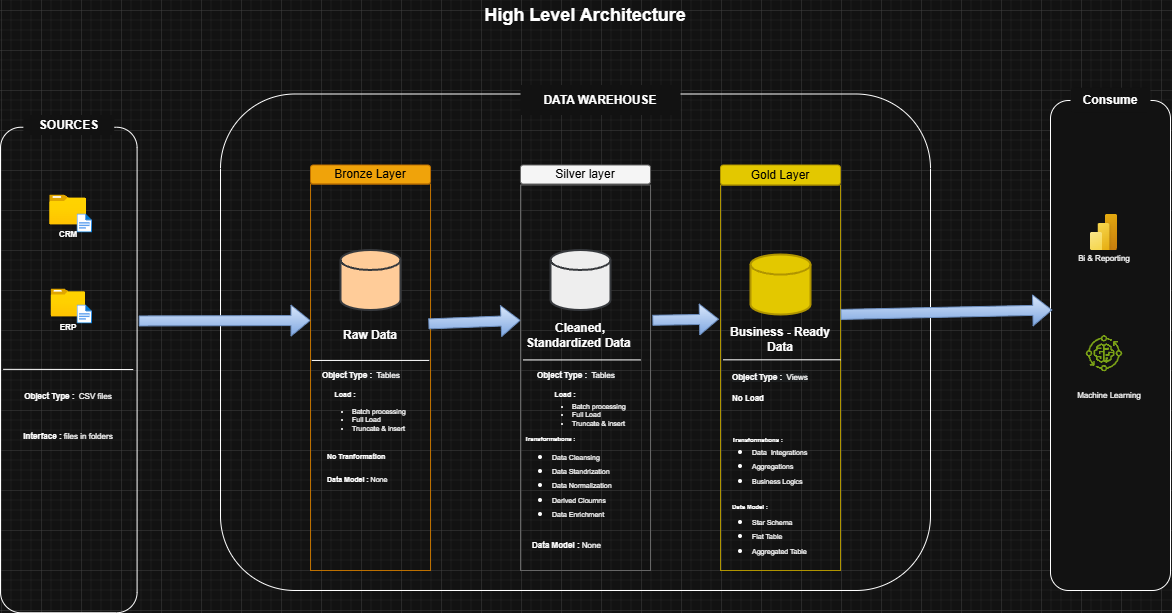

The diagram above was exported from draw.io. Its source (the exported page's mxGraphModel, read from the mxfile embedded in the PNG):
<mxGraphModel dx="1895" dy="1200" grid="1" gridSize="10" guides="1" tooltips="1" connect="1" arrows="1" fold="1" page="1" pageScale="1" pageWidth="850" pageHeight="1100" math="0" shadow="0">
  <root>
    <mxCell id="0" />
    <mxCell id="1" parent="0" />
    <mxCell id="GVPKMYTwA3EV7BEUIv5d-1" parent="1" style="text;html=1;whiteSpace=wrap;strokeColor=none;fillColor=none;align=center;verticalAlign=middle;rounded=1;fontSize=15;" value="&lt;b style=&quot;&quot;&gt;&lt;font style=&quot;font-size: 18px;&quot;&gt;High Level Architecture&lt;/font&gt;&lt;/b&gt;" vertex="1">
      <mxGeometry height="30" width="210" x="520" y="150" as="geometry" />
    </mxCell>
    <mxCell id="GVPKMYTwA3EV7BEUIv5d-2" parent="1" style="image;aspect=fixed;html=1;points=[];align=center;fontSize=12;image=img/lib/azure2/general/Folder_Blank.svg;" value="" vertex="1">
      <mxGeometry height="30" width="36.96" x="89.27000000000001" y="344.5" as="geometry" />
    </mxCell>
    <mxCell id="GVPKMYTwA3EV7BEUIv5d-3" parent="1" style="text;html=1;whiteSpace=wrap;strokeColor=none;fillColor=none;align=center;verticalAlign=middle;rounded=0;" value="&lt;font style=&quot;font-size: 8px;&quot;&gt;&lt;b style=&quot;&quot;&gt;CRM&lt;/b&gt;&lt;/font&gt;" vertex="1">
      <mxGeometry height="17" width="60" x="77.75" y="374.5" as="geometry" />
    </mxCell>
    <mxCell id="GVPKMYTwA3EV7BEUIv5d-6" parent="1" style="rounded=1;whiteSpace=wrap;html=1;fillColor=none;" value="" vertex="1">
      <mxGeometry height="485.5" width="136.59" x="40" y="276.75" as="geometry" />
    </mxCell>
    <mxCell id="GVPKMYTwA3EV7BEUIv5d-8" parent="1" style="rounded=1;whiteSpace=wrap;html=1;fillColor=none;fontStyle=1" value="" vertex="1">
      <mxGeometry height="496.5" width="710" x="260" y="243.5" as="geometry" />
    </mxCell>
    <mxCell id="GVPKMYTwA3EV7BEUIv5d-9" parent="1" style="rounded=1;whiteSpace=wrap;html=1;" value="" vertex="1">
      <mxGeometry height="490" width="120" x="1090" y="250" as="geometry" />
    </mxCell>
    <mxCell id="GVPKMYTwA3EV7BEUIv5d-10" parent="1" style="text;html=1;whiteSpace=wrap;align=center;verticalAlign=middle;rounded=1;dashed=1;glass=0;strokeWidth=5;perimeterSpacing=5;fillColor=default;" value="&lt;b&gt;SOURCES&lt;/b&gt;" vertex="1">
      <mxGeometry height="20" width="90.88" x="62.86" y="264.5" as="geometry" />
    </mxCell>
    <mxCell id="GVPKMYTwA3EV7BEUIv5d-12" parent="1" style="text;html=1;whiteSpace=wrap;strokeColor=none;fillColor=default;align=center;verticalAlign=middle;rounded=0;dashed=1;" value="&lt;b&gt;DATA WAREHOUSE&lt;/b&gt;" vertex="1">
      <mxGeometry height="30" width="160" x="560" y="234.5" as="geometry" />
    </mxCell>
    <mxCell id="GVPKMYTwA3EV7BEUIv5d-13" parent="1" style="rounded=1;whiteSpace=wrap;html=1;fillColor=#f0a30a;strokeColor=#BD7000;fontColor=#000000;" value="Bronze Layer" vertex="1">
      <mxGeometry height="19" width="120" x="350" y="314.5" as="geometry" />
    </mxCell>
    <mxCell id="GVPKMYTwA3EV7BEUIv5d-17" parent="1" style="rounded=0;whiteSpace=wrap;html=1;fillColor=none;strokeColor=#BD7000;fontColor=#000000;" value="" vertex="1">
      <mxGeometry height="386.5" width="120" x="350" y="333.5" as="geometry" />
    </mxCell>
    <mxCell id="GVPKMYTwA3EV7BEUIv5d-21" parent="1" style="rounded=1;whiteSpace=wrap;html=1;fillColor=#f5f5f5;strokeColor=#666666;fontColor=#333333;" value="&lt;font style=&quot;color: rgb(0, 0, 0);&quot;&gt;Silver layer&lt;/font&gt;" vertex="1">
      <mxGeometry height="19" width="130" x="560" y="314.5" as="geometry" />
    </mxCell>
    <mxCell id="GVPKMYTwA3EV7BEUIv5d-23" parent="1" style="rounded=1;whiteSpace=wrap;html=1;fillColor=#e3c800;strokeColor=#B09500;fontColor=#000000;" value="Gold Layer" vertex="1">
      <mxGeometry height="20" width="120" x="760" y="314.5" as="geometry" />
    </mxCell>
    <mxCell id="GVPKMYTwA3EV7BEUIv5d-24" parent="1" style="rounded=0;whiteSpace=wrap;html=1;fillColor=none;strokeColor=#B09500;fontColor=#000000;" value="" vertex="1">
      <mxGeometry height="385.5" width="120" x="760" y="334.5" as="geometry" />
    </mxCell>
    <mxCell id="GVPKMYTwA3EV7BEUIv5d-27" parent="1" style="image;aspect=fixed;html=1;points=[];align=center;fontSize=12;image=img/lib/azure2/general/File.svg;" value="" vertex="1">
      <mxGeometry height="19" width="15.42" x="116.59" y="363.5" as="geometry" />
    </mxCell>
    <mxCell id="GVPKMYTwA3EV7BEUIv5d-28" parent="1" style="image;aspect=fixed;html=1;points=[];align=center;fontSize=12;image=img/lib/azure2/general/Folder_Blank.svg;" value="" vertex="1">
      <mxGeometry height="28" width="34.5" x="90.5" y="438.5" as="geometry" />
    </mxCell>
    <mxCell id="GVPKMYTwA3EV7BEUIv5d-29" parent="1" style="text;html=1;whiteSpace=wrap;strokeColor=none;fillColor=none;align=center;verticalAlign=middle;rounded=0;" value="&lt;font style=&quot;font-size: 8px;&quot;&gt;&lt;b style=&quot;&quot;&gt;ERP&lt;/b&gt;&lt;/font&gt;" vertex="1">
      <mxGeometry height="17" width="60" x="77.75" y="467.5" as="geometry" />
    </mxCell>
    <mxCell id="GVPKMYTwA3EV7BEUIv5d-30" parent="1" style="image;aspect=fixed;html=1;points=[];align=center;fontSize=12;image=img/lib/azure2/general/File.svg;" value="" vertex="1">
      <mxGeometry height="19" width="15.42" x="116.59" y="454.5" as="geometry" />
    </mxCell>
    <mxCell id="GVPKMYTwA3EV7BEUIv5d-34" edge="1" parent="1" style="endArrow=none;html=1;rounded=0;entryX=1.008;entryY=0.728;entryDx=0;entryDy=0;entryPerimeter=0;" value="">
      <mxGeometry height="50" relative="1" width="50" as="geometry">
        <mxPoint x="42.75" y="518.84" as="sourcePoint" />
        <mxPoint x="172.74400000000003" y="519.0400000000001" as="targetPoint" />
      </mxGeometry>
    </mxCell>
    <mxCell id="GVPKMYTwA3EV7BEUIv5d-35" parent="1" style="text;html=1;whiteSpace=wrap;strokeColor=none;fillColor=none;align=center;verticalAlign=middle;rounded=0;" value="&lt;span style=&quot;font-size: 8px;&quot;&gt;&lt;b&gt;Object Type :&amp;nbsp; &lt;/b&gt;CSV files&lt;/span&gt;" vertex="1">
      <mxGeometry height="20" width="121.59" x="46.95" y="534.5" as="geometry" />
    </mxCell>
    <mxCell id="GVPKMYTwA3EV7BEUIv5d-39" parent="1" style="text;html=1;whiteSpace=wrap;strokeColor=none;fillColor=none;align=center;verticalAlign=middle;rounded=0;" value="&lt;span style=&quot;font-size: 8px;&quot;&gt;&lt;b&gt;Interface :&lt;/b&gt;&amp;nbsp;files in folders&lt;/span&gt;" vertex="1">
      <mxGeometry height="20" width="121.59" x="46.95" y="574.5" as="geometry" />
    </mxCell>
    <mxCell id="GVPKMYTwA3EV7BEUIv5d-50" parent="1" style="strokeWidth=2;html=1;shape=mxgraph.flowchart.database;whiteSpace=wrap;fillColor=#ffcc99;strokeColor=#36393d;" value="" vertex="1">
      <mxGeometry height="60" width="60" x="380" y="399.5" as="geometry" />
    </mxCell>
    <mxCell id="GVPKMYTwA3EV7BEUIv5d-51" parent="1" style="strokeWidth=2;html=1;shape=mxgraph.flowchart.database;whiteSpace=wrap;fillColor=#eeeeee;strokeColor=#36393d;" value="" vertex="1">
      <mxGeometry height="60" width="60" x="590" y="399.5" as="geometry" />
    </mxCell>
    <mxCell id="GVPKMYTwA3EV7BEUIv5d-52" parent="1" style="strokeWidth=2;html=1;shape=mxgraph.flowchart.database;whiteSpace=wrap;fillColor=#e3c800;fontColor=#000000;strokeColor=#B09500;" value="" vertex="1">
      <mxGeometry height="60" width="60" x="790" y="404" as="geometry" />
    </mxCell>
    <mxCell id="GVPKMYTwA3EV7BEUIv5d-55" edge="1" parent="1" style="endArrow=none;html=1;rounded=0;entryX=0.979;entryY=0.597;entryDx=0;entryDy=0;entryPerimeter=0;" value="">
      <mxGeometry height="50" relative="1" width="50" as="geometry">
        <mxPoint x="351.26" y="509.95" as="sourcePoint" />
        <mxPoint x="468.7399999999999" y="509.92299999999994" as="targetPoint" />
      </mxGeometry>
    </mxCell>
    <mxCell id="GVPKMYTwA3EV7BEUIv5d-60" edge="1" parent="1" style="endArrow=none;html=1;rounded=0;entryX=0.979;entryY=0.597;entryDx=0;entryDy=0;entryPerimeter=0;" value="">
      <mxGeometry height="50" relative="1" width="50" as="geometry">
        <mxPoint x="562.52" y="509.43700000000007" as="sourcePoint" />
        <mxPoint x="679.9999999999999" y="509.41" as="targetPoint" />
      </mxGeometry>
    </mxCell>
    <mxCell id="GVPKMYTwA3EV7BEUIv5d-62" edge="1" parent="1" style="endArrow=none;html=1;rounded=0;entryX=0.979;entryY=0.597;entryDx=0;entryDy=0;entryPerimeter=0;" value="">
      <mxGeometry height="50" relative="1" width="50" as="geometry">
        <mxPoint x="762.52" y="509.31700000000006" as="sourcePoint" />
        <mxPoint x="879.9999999999999" y="509.29" as="targetPoint" />
      </mxGeometry>
    </mxCell>
    <mxCell id="GVPKMYTwA3EV7BEUIv5d-63" parent="1" style="text;whiteSpace=wrap;html=1;align=left;" value="&lt;span style=&quot;forced-color-adjust: none; color: rgb(255, 255, 255); font-family: Helvetica; font-size: 8px; font-style: normal; font-variant-ligatures: normal; font-variant-caps: normal; letter-spacing: normal; orphans: 2; text-indent: 0px; text-transform: none; widows: 2; word-spacing: 0px; -webkit-text-stroke-width: 0px; white-space: normal; background-color: rgb(27, 29, 30); text-decoration-thickness: initial; text-decoration-style: initial; text-decoration-color: initial; box-shadow: none !important;&quot;&gt;&lt;b&gt;Object Type :&amp;nbsp; &lt;/b&gt;Tables&lt;/span&gt;" vertex="1">
      <mxGeometry height="30" width="100" x="360" y="510" as="geometry" />
    </mxCell>
    <mxCell id="GVPKMYTwA3EV7BEUIv5d-66" parent="1" style="text;html=1;whiteSpace=wrap;strokeColor=none;fillColor=none;align=left;verticalAlign=middle;rounded=0;" value="&lt;font style=&quot;font-size: 7px;&quot;&gt;&lt;b&gt;No Tranformation&lt;/b&gt;&lt;/font&gt;" vertex="1">
      <mxGeometry height="10" width="90" x="365" y="600" as="geometry" />
    </mxCell>
    <mxCell id="GVPKMYTwA3EV7BEUIv5d-68" parent="1" style="text;html=1;whiteSpace=wrap;strokeColor=none;fillColor=none;align=left;verticalAlign=middle;rounded=0;fontSize=8;" value="&lt;font style=&quot;font-size: 7px;&quot;&gt;&lt;b&gt;Data Model :&lt;/b&gt; None&lt;/font&gt;" vertex="1">
      <mxGeometry height="30" width="90" x="365" y="613.5" as="geometry" />
    </mxCell>
    <mxCell id="GVPKMYTwA3EV7BEUIv5d-22" parent="1" style="rounded=0;whiteSpace=wrap;html=1;fillColor=none;strokeColor=#666666;fontColor=#333333;" value="" vertex="1">
      <mxGeometry height="385.5" width="130" x="560" y="334.5" as="geometry" />
    </mxCell>
    <mxCell id="GVPKMYTwA3EV7BEUIv5d-74" parent="1" style="text;html=1;whiteSpace=wrap;strokeColor=none;fillColor=none;align=center;verticalAlign=middle;rounded=0;fontStyle=1" value="Raw Data" vertex="1">
      <mxGeometry height="30" width="60" x="380" y="470" as="geometry" />
    </mxCell>
    <mxCell id="GVPKMYTwA3EV7BEUIv5d-75" parent="1" style="text;html=1;whiteSpace=wrap;strokeColor=none;fillColor=none;align=center;verticalAlign=middle;rounded=0;fontStyle=1" value="Cleaned, Standardized Data&amp;nbsp;" vertex="1">
      <mxGeometry height="30" width="120" x="560" y="470" as="geometry" />
    </mxCell>
    <mxCell id="GVPKMYTwA3EV7BEUIv5d-76" parent="1" style="text;html=1;whiteSpace=wrap;strokeColor=none;fillColor=none;align=center;verticalAlign=middle;rounded=0;fontStyle=1" value="Business - Ready Data" vertex="1">
      <mxGeometry height="30" width="110" x="765" y="474" as="geometry" />
    </mxCell>
    <mxCell id="GVPKMYTwA3EV7BEUIv5d-77" parent="1" style="text;whiteSpace=wrap;html=1;" value="&lt;span style=&quot;forced-color-adjust: none; box-shadow: none !important; color: rgb(255, 255, 255); font-family: Helvetica; font-size: 8px; font-style: normal; font-variant-ligatures: normal; font-variant-caps: normal; letter-spacing: normal; orphans: 2; text-align: center; text-indent: 0px; text-transform: none; widows: 2; word-spacing: 0px; -webkit-text-stroke-width: 0px; white-space: normal; background-color: rgb(27, 29, 30); text-decoration-thickness: initial; text-decoration-style: initial; text-decoration-color: initial;&quot;&gt;&lt;b&gt;Object Type :&amp;nbsp; &lt;/b&gt;Views&lt;/span&gt;" vertex="1">
      <mxGeometry height="30" width="100" x="770" y="512.25" as="geometry" />
    </mxCell>
    <mxCell id="GVPKMYTwA3EV7BEUIv5d-79" parent="1" style="text;html=1;whiteSpace=wrap;strokeColor=none;fillColor=none;align=left;verticalAlign=middle;rounded=0;" value="&lt;font style=&quot;font-size: 8px;&quot;&gt;&lt;b style=&quot;&quot;&gt;No Load&lt;/b&gt;&lt;/font&gt;" vertex="1">
      <mxGeometry height="10" width="63.41" x="770" y="542.25" as="geometry" />
    </mxCell>
    <mxCell id="GVPKMYTwA3EV7BEUIv5d-81" parent="1" style="text;html=1;whiteSpace=wrap;strokeColor=none;fillColor=none;align=left;verticalAlign=middle;rounded=0;" value="&lt;font style=&quot;font-size: 6px; line-height: 0px;&quot;&gt;&lt;b&gt;Transformations :&lt;/b&gt;&lt;/font&gt;&lt;div&gt;&lt;font style=&quot;font-size: 6px; line-height: 0px;&quot;&gt;&lt;b&gt;&lt;br&gt;&lt;/b&gt;&lt;/font&gt;&lt;/div&gt;" vertex="1">
      <mxGeometry height="10" width="60" x="769.83" y="590" as="geometry" />
    </mxCell>
    <mxCell id="GVPKMYTwA3EV7BEUIv5d-83" parent="1" style="rounded=1;whiteSpace=wrap;html=1;align=left;fillColor=none;dashed=1;dashPattern=1 4;strokeColor=none;" value="&lt;ul&gt;&lt;li&gt;&lt;font style=&quot;font-size: 7px;&quot;&gt;Data&amp;nbsp; Integrations&lt;/font&gt;&lt;/li&gt;&lt;li&gt;&lt;font style=&quot;font-size: 7px;&quot;&gt;Aggregations&lt;/font&gt;&lt;/li&gt;&lt;li&gt;&lt;font style=&quot;font-size: 7px;&quot;&gt;Business Logics&lt;/font&gt;&lt;/li&gt;&lt;/ul&gt;" vertex="1">
      <mxGeometry height="50" width="113.3" x="749.94" y="590" as="geometry" />
    </mxCell>
    <mxCell id="GVPKMYTwA3EV7BEUIv5d-85" parent="1" style="text;html=1;whiteSpace=wrap;strokeColor=none;fillColor=none;align=center;verticalAlign=middle;rounded=0;fontSize=7;" value="&lt;div style=&quot;text-align: left;&quot;&gt;&lt;span style=&quot;background-color: transparent; color: light-dark(rgb(0, 0, 0), rgb(255, 255, 255));&quot;&gt;&lt;b&gt;Load :&lt;/b&gt;&lt;/span&gt;&lt;/div&gt;" vertex="1">
      <mxGeometry height="10" width="60" x="575" y="540" as="geometry" />
    </mxCell>
    <mxCell id="GVPKMYTwA3EV7BEUIv5d-86" parent="1" style="rounded=1;whiteSpace=wrap;html=1;align=left;fillColor=none;dashed=1;dashPattern=1 4;strokeColor=none;fontSize=7;" value="&lt;ul&gt;&lt;li&gt;&lt;span&gt;Batch processing&lt;/span&gt;&lt;/li&gt;&lt;li&gt;&lt;span&gt;Full Load&lt;/span&gt;&lt;/li&gt;&lt;li&gt;&lt;span&gt;Truncate &amp;amp; insert&lt;/span&gt;&lt;/li&gt;&lt;/ul&gt;" vertex="1">
      <mxGeometry height="30" width="100" x="570" y="550" as="geometry" />
    </mxCell>
    <mxCell id="GVPKMYTwA3EV7BEUIv5d-88" parent="1" style="text;html=1;whiteSpace=wrap;strokeColor=none;fillColor=none;align=center;verticalAlign=middle;rounded=0;fontSize=7;" value="&lt;div style=&quot;text-align: left;&quot;&gt;&lt;span style=&quot;background-color: transparent; color: light-dark(rgb(0, 0, 0), rgb(255, 255, 255));&quot;&gt;&lt;b&gt;Load :&lt;/b&gt;&lt;/span&gt;&lt;/div&gt;" vertex="1">
      <mxGeometry height="10" width="60" x="355" y="540" as="geometry" />
    </mxCell>
    <mxCell id="GVPKMYTwA3EV7BEUIv5d-89" parent="1" style="rounded=1;whiteSpace=wrap;html=1;align=left;fillColor=none;dashed=1;dashPattern=1 4;strokeColor=none;fontSize=7;" value="&lt;ul&gt;&lt;li&gt;&lt;span&gt;Batch processing&lt;/span&gt;&lt;/li&gt;&lt;li&gt;&lt;span&gt;Full Load&lt;/span&gt;&lt;/li&gt;&lt;li&gt;&lt;span&gt;Truncate &amp;amp; insert&lt;/span&gt;&lt;/li&gt;&lt;/ul&gt;" vertex="1">
      <mxGeometry height="40" width="120" x="350" y="550" as="geometry" />
    </mxCell>
    <mxCell id="GVPKMYTwA3EV7BEUIv5d-93" parent="1" style="text;whiteSpace=wrap;html=1;align=left;" value="&lt;span style=&quot;forced-color-adjust: none; color: rgb(255, 255, 255); font-family: Helvetica; font-size: 8px; font-style: normal; font-variant-ligatures: normal; font-variant-caps: normal; letter-spacing: normal; orphans: 2; text-indent: 0px; text-transform: none; widows: 2; word-spacing: 0px; -webkit-text-stroke-width: 0px; white-space: normal; background-color: rgb(27, 29, 30); text-decoration-thickness: initial; text-decoration-style: initial; text-decoration-color: initial; box-shadow: none !important;&quot;&gt;&lt;b&gt;Object Type :&amp;nbsp; &lt;/b&gt;Tables&lt;/span&gt;" vertex="1">
      <mxGeometry height="30" width="100" x="575" y="510" as="geometry" />
    </mxCell>
    <mxCell id="GVPKMYTwA3EV7BEUIv5d-94" parent="1" style="text;html=1;whiteSpace=wrap;strokeColor=none;fillColor=none;align=center;verticalAlign=middle;rounded=0;" value="&lt;font style=&quot;text-align: left; font-size: 6px; line-height: 0px;&quot;&gt;&lt;b&gt;Transformations :&lt;/b&gt;&lt;/font&gt;&lt;div&gt;&lt;font style=&quot;text-align: left; font-size: 6px; line-height: 0px;&quot;&gt;&lt;b&gt;&lt;br&gt;&lt;/b&gt;&lt;/font&gt;&lt;/div&gt;" vertex="1">
      <mxGeometry height="10" width="60" x="560" y="588.5" as="geometry" />
    </mxCell>
    <mxCell id="GVPKMYTwA3EV7BEUIv5d-95" parent="1" style="rounded=1;whiteSpace=wrap;html=1;align=left;fillColor=none;dashed=1;dashPattern=1 4;strokeColor=none;" value="&lt;ul&gt;&lt;li&gt;&lt;font style=&quot;font-size: 7px;&quot;&gt;Data Cleansing&lt;/font&gt;&lt;/li&gt;&lt;li&gt;&lt;font style=&quot;font-size: 7px;&quot;&gt;Data Standrization&lt;/font&gt;&lt;/li&gt;&lt;li&gt;&lt;font style=&quot;font-size: 7px;&quot;&gt;Data Normalization&lt;/font&gt;&lt;/li&gt;&lt;li&gt;&lt;font style=&quot;font-size: 7px;&quot;&gt;Derived Cloumns&lt;/font&gt;&lt;/li&gt;&lt;li&gt;&lt;font style=&quot;font-size: 7px;&quot;&gt;Data Enrichment&lt;/font&gt;&lt;/li&gt;&lt;/ul&gt;" vertex="1">
      <mxGeometry height="70" width="110" x="550" y="598.5" as="geometry" />
    </mxCell>
    <mxCell id="GVPKMYTwA3EV7BEUIv5d-97" parent="1" style="text;html=1;whiteSpace=wrap;strokeColor=none;fillColor=none;align=left;verticalAlign=middle;rounded=0;fontSize=8;" value="&lt;font&gt;&lt;b&gt;Data Model :&lt;/b&gt; None&lt;/font&gt;" vertex="1">
      <mxGeometry height="30" width="90" x="570" y="680" as="geometry" />
    </mxCell>
    <mxCell id="GVPKMYTwA3EV7BEUIv5d-101" parent="1" style="text;html=1;whiteSpace=wrap;strokeColor=none;fillColor=none;align=left;verticalAlign=middle;rounded=0;" value="&lt;div&gt;&lt;font style=&quot;font-size: 6px; line-height: 0px;&quot;&gt;&lt;b&gt;Data Model :&lt;/b&gt;&lt;/font&gt;&lt;/div&gt;" vertex="1">
      <mxGeometry height="10" width="60" x="769.8299999999999" y="650" as="geometry" />
    </mxCell>
    <mxCell id="GVPKMYTwA3EV7BEUIv5d-102" parent="1" style="rounded=1;whiteSpace=wrap;html=1;align=left;fillColor=none;dashed=1;dashPattern=1 4;strokeColor=none;" value="&lt;ul&gt;&lt;li&gt;&lt;span style=&quot;font-size: 7px;&quot;&gt;Star Schema&lt;/span&gt;&lt;/li&gt;&lt;li&gt;&lt;span style=&quot;font-size: 7px;&quot;&gt;Flat Table&lt;/span&gt;&lt;/li&gt;&lt;li&gt;&lt;span style=&quot;font-size: 7px;&quot;&gt;Aggregated Table&lt;/span&gt;&lt;/li&gt;&lt;/ul&gt;" vertex="1">
      <mxGeometry height="50" width="113.3" x="749.94" y="660" as="geometry" />
    </mxCell>
    <mxCell id="9I1Ws_N5Cet53hi7CpNG-2" edge="1" parent="1" source="GVPKMYTwA3EV7BEUIv5d-6" style="shape=flexArrow;endArrow=classic;html=1;rounded=0;exitX=1.012;exitY=0.399;exitDx=0;exitDy=0;exitPerimeter=0;fillColor=#dae8fc;strokeColor=#6c8ebf;gradientColor=#7ea6e0;" value="">
      <mxGeometry height="50" relative="1" width="50" as="geometry">
        <mxPoint x="300" y="520" as="sourcePoint" />
        <mxPoint x="350" y="470" as="targetPoint" />
      </mxGeometry>
    </mxCell>
    <mxCell id="9I1Ws_N5Cet53hi7CpNG-3" edge="1" parent="1" source="GVPKMYTwA3EV7BEUIv5d-17" style="shape=flexArrow;endArrow=classic;html=1;rounded=0;entryX=0;entryY=0.351;entryDx=0;entryDy=0;entryPerimeter=0;exitX=0.982;exitY=0.362;exitDx=0;exitDy=0;exitPerimeter=0;fillColor=#dae8fc;gradientColor=#7ea6e0;strokeColor=#6c8ebf;" target="GVPKMYTwA3EV7BEUIv5d-22" value="">
      <mxGeometry height="50" relative="1" width="50" as="geometry">
        <mxPoint x="480" y="480" as="sourcePoint" />
        <mxPoint x="530" y="430" as="targetPoint" />
      </mxGeometry>
    </mxCell>
    <mxCell id="9I1Ws_N5Cet53hi7CpNG-4" edge="1" parent="1" source="GVPKMYTwA3EV7BEUIv5d-22" style="shape=flexArrow;endArrow=classic;html=1;rounded=0;entryX=-0.013;entryY=0.348;entryDx=0;entryDy=0;entryPerimeter=0;exitX=1.014;exitY=0.351;exitDx=0;exitDy=0;exitPerimeter=0;fillColor=#dae8fc;gradientColor=#7ea6e0;strokeColor=#6c8ebf;" target="GVPKMYTwA3EV7BEUIv5d-24" value="">
      <mxGeometry height="50" relative="1" width="50" as="geometry">
        <mxPoint x="680" y="400" as="sourcePoint" />
        <mxPoint x="730" y="350" as="targetPoint" />
      </mxGeometry>
    </mxCell>
    <mxCell id="9I1Ws_N5Cet53hi7CpNG-6" edge="1" parent="1" style="shape=flexArrow;endArrow=classic;html=1;rounded=0;entryX=0.015;entryY=0.477;entryDx=0;entryDy=0;entryPerimeter=0;fillColor=#dae8fc;gradientColor=#7ea6e0;strokeColor=#6c8ebf;" value="">
      <mxGeometry height="50" relative="1" width="50" as="geometry">
        <mxPoint x="880" y="463.94" as="sourcePoint" />
        <mxPoint x="1091.7999999999997" y="459.5004999999998" as="targetPoint" />
      </mxGeometry>
    </mxCell>
    <mxCell id="9I1Ws_N5Cet53hi7CpNG-8" parent="1" style="rounded=1;whiteSpace=wrap;html=1;fillColor=default;strokeColor=none;" value="&lt;b&gt;Consume&lt;/b&gt;" vertex="1">
      <mxGeometry height="24.5" width="80" x="1110" y="237.25" as="geometry" />
    </mxCell>
    <mxCell id="9I1Ws_N5Cet53hi7CpNG-9" parent="1" style="image;aspect=fixed;html=1;points=[];align=center;fontSize=12;image=img/lib/azure2/power_platform/PowerBI.svg;" value="" vertex="1">
      <mxGeometry height="36" width="27" x="1130" y="364" as="geometry" />
    </mxCell>
    <mxCell id="9I1Ws_N5Cet53hi7CpNG-11" parent="1" style="text;html=1;whiteSpace=wrap;strokeColor=none;fillColor=none;align=center;verticalAlign=middle;rounded=0;" value="&lt;font style=&quot;font-size: 8px;&quot;&gt;Bi &amp;amp; Reporting&lt;/font&gt;" vertex="1">
      <mxGeometry height="30" width="60" x="1113.5" y="391.5" as="geometry" />
    </mxCell>
    <mxCell id="9I1Ws_N5Cet53hi7CpNG-12" parent="1" style="sketch=0;outlineConnect=0;fontColor=#232F3E;gradientColor=none;fillColor=#7AA116;strokeColor=none;dashed=0;verticalLabelPosition=bottom;verticalAlign=top;align=center;html=1;fontSize=12;fontStyle=0;aspect=fixed;pointerEvents=1;shape=mxgraph.aws4.iot_greengrass_component_machine_learning;" value="" vertex="1">
      <mxGeometry height="36.5" width="36.5" x="1125.25" y="484.5" as="geometry" />
    </mxCell>
    <mxCell id="9I1Ws_N5Cet53hi7CpNG-13" parent="1" style="text;html=1;whiteSpace=wrap;strokeColor=none;fillColor=none;align=center;verticalAlign=middle;rounded=0;fontSize=8;" value="Machine Learning" vertex="1">
      <mxGeometry height="30" width="70" x="1113.5" y="529.5" as="geometry" />
    </mxCell>
  </root>
</mxGraphModel>